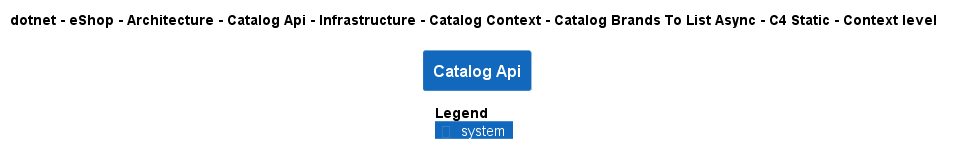

The diagram above was rendered by PlantUML. Its source (embedded in the PNG):
@startuml
!pragma layout smetana
!include ..\..\..\..\..\..\..\..\..\..\..\.c4s\C4_Context.puml

AddElementTag("c4interflow:lifecycle:new", $bgColor=green, $fontColor=#ffffff, $borderColor=green, $shadowing="False")
AddElementTag("c4interflow:lifecycle:changed", $bgColor=orange, $fontColor=#ffffff, $borderColor=orange, $shadowing="False")
AddElementTag("c4interflow:lifecycle:removed", $bgColor=red, $fontColor=#ffffff, $borderColor=red, $shadowing="False")

AddRelTag("c4interflow:lifecycle:new", $textColor=green, $lineColor=green)
AddRelTag("c4interflow:lifecycle:changed", $textColor=orange, $lineColor=orange)
AddRelTag("c4interflow:lifecycle:removed", $textColor=red, $lineColor=red)

SHOW_PERSON_PORTRAIT()
LAYOUT_TOP_DOWN()

skinparam linetype polyline

title dotnet - eShop - Architecture - Catalog Api - Infrastructure - Catalog Context - Catalog Brands To List Async - C4 Static - Context level

System(dotnet.eShop.Architecture.SoftwareSystems.CatalogApi, "Catalog Api", "")



SHOW_LEGEND()
@enduml